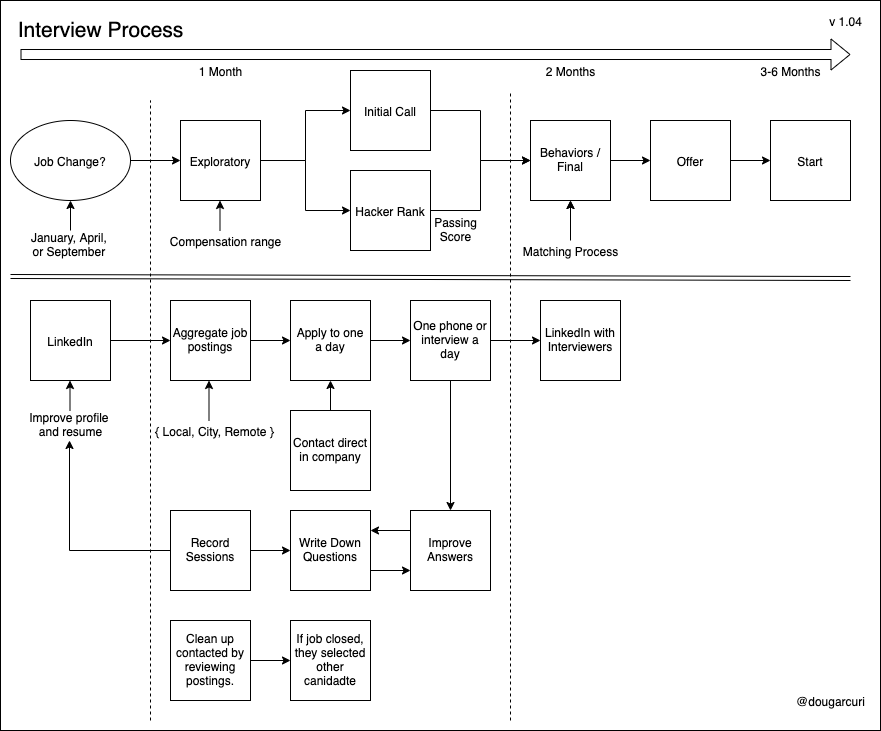

The diagram above was exported from draw.io. Its source (the exported page's mxGraphModel, read from the mxfile embedded in the PNG):
<mxGraphModel dx="1152" dy="547" grid="1" gridSize="10" guides="1" tooltips="1" connect="1" arrows="1" fold="1" page="1" pageScale="1" pageWidth="850" pageHeight="1100" math="0" shadow="0">
  <root>
    <mxCell id="0" />
    <mxCell id="1" parent="0" />
    <mxCell id="-NgYwaz6iWEgfPHJn-nX-75" value="" style="rounded=0;whiteSpace=wrap;html=1;fillColor=none;" vertex="1" parent="1">
      <mxGeometry x="30" y="10" width="880" height="730" as="geometry" />
    </mxCell>
    <mxCell id="-NgYwaz6iWEgfPHJn-nX-29" style="edgeStyle=orthogonalEdgeStyle;rounded=0;orthogonalLoop=1;jettySize=auto;html=1;exitX=1;exitY=0.5;exitDx=0;exitDy=0;entryX=0;entryY=0.5;entryDx=0;entryDy=0;" edge="1" parent="1" source="-NgYwaz6iWEgfPHJn-nX-1" target="-NgYwaz6iWEgfPHJn-nX-3">
      <mxGeometry relative="1" as="geometry" />
    </mxCell>
    <mxCell id="-NgYwaz6iWEgfPHJn-nX-1" value="Job Change?" style="ellipse;whiteSpace=wrap;html=1;" vertex="1" parent="1">
      <mxGeometry x="40" y="130" width="120" height="80" as="geometry" />
    </mxCell>
    <mxCell id="-NgYwaz6iWEgfPHJn-nX-27" style="edgeStyle=orthogonalEdgeStyle;rounded=0;orthogonalLoop=1;jettySize=auto;html=1;exitX=1;exitY=0.5;exitDx=0;exitDy=0;entryX=0;entryY=0.5;entryDx=0;entryDy=0;" edge="1" parent="1" source="-NgYwaz6iWEgfPHJn-nX-3" target="-NgYwaz6iWEgfPHJn-nX-26">
      <mxGeometry relative="1" as="geometry" />
    </mxCell>
    <mxCell id="-NgYwaz6iWEgfPHJn-nX-28" style="edgeStyle=orthogonalEdgeStyle;rounded=0;orthogonalLoop=1;jettySize=auto;html=1;exitX=1;exitY=0.5;exitDx=0;exitDy=0;entryX=0;entryY=0.5;entryDx=0;entryDy=0;" edge="1" parent="1" source="-NgYwaz6iWEgfPHJn-nX-3" target="-NgYwaz6iWEgfPHJn-nX-5">
      <mxGeometry relative="1" as="geometry" />
    </mxCell>
    <mxCell id="-NgYwaz6iWEgfPHJn-nX-3" value="Exploratory" style="whiteSpace=wrap;html=1;aspect=fixed;" vertex="1" parent="1">
      <mxGeometry x="210" y="130" width="80" height="80" as="geometry" />
    </mxCell>
    <mxCell id="-NgYwaz6iWEgfPHJn-nX-30" style="edgeStyle=orthogonalEdgeStyle;rounded=0;orthogonalLoop=1;jettySize=auto;html=1;exitX=1;exitY=0.5;exitDx=0;exitDy=0;entryX=0;entryY=0.5;entryDx=0;entryDy=0;" edge="1" parent="1" source="-NgYwaz6iWEgfPHJn-nX-5" target="-NgYwaz6iWEgfPHJn-nX-7">
      <mxGeometry relative="1" as="geometry" />
    </mxCell>
    <mxCell id="-NgYwaz6iWEgfPHJn-nX-5" value="Initial Call" style="whiteSpace=wrap;html=1;aspect=fixed;" vertex="1" parent="1">
      <mxGeometry x="380" y="80" width="80" height="80" as="geometry" />
    </mxCell>
    <mxCell id="-NgYwaz6iWEgfPHJn-nX-34" style="edgeStyle=orthogonalEdgeStyle;rounded=0;orthogonalLoop=1;jettySize=auto;html=1;exitX=1;exitY=0.5;exitDx=0;exitDy=0;entryX=0;entryY=0.5;entryDx=0;entryDy=0;" edge="1" parent="1" source="-NgYwaz6iWEgfPHJn-nX-7" target="-NgYwaz6iWEgfPHJn-nX-9">
      <mxGeometry relative="1" as="geometry" />
    </mxCell>
    <mxCell id="-NgYwaz6iWEgfPHJn-nX-7" value="Behaviors / Final" style="whiteSpace=wrap;html=1;aspect=fixed;" vertex="1" parent="1">
      <mxGeometry x="560" y="130" width="80" height="80" as="geometry" />
    </mxCell>
    <mxCell id="-NgYwaz6iWEgfPHJn-nX-35" style="edgeStyle=orthogonalEdgeStyle;rounded=0;orthogonalLoop=1;jettySize=auto;html=1;exitX=1;exitY=0.5;exitDx=0;exitDy=0;" edge="1" parent="1" source="-NgYwaz6iWEgfPHJn-nX-9" target="-NgYwaz6iWEgfPHJn-nX-11">
      <mxGeometry relative="1" as="geometry" />
    </mxCell>
    <mxCell id="-NgYwaz6iWEgfPHJn-nX-9" value="Offer" style="whiteSpace=wrap;html=1;aspect=fixed;" vertex="1" parent="1">
      <mxGeometry x="680" y="130" width="80" height="80" as="geometry" />
    </mxCell>
    <mxCell id="-NgYwaz6iWEgfPHJn-nX-11" value="Start" style="whiteSpace=wrap;html=1;aspect=fixed;" vertex="1" parent="1">
      <mxGeometry x="800" y="130" width="80" height="80" as="geometry" />
    </mxCell>
    <mxCell id="-NgYwaz6iWEgfPHJn-nX-12" value="&lt;font style=&quot;font-size: 21px&quot;&gt;Interview Process&lt;/font&gt;" style="text;html=1;align=center;verticalAlign=middle;resizable=0;points=[];autosize=1;" vertex="1" parent="1">
      <mxGeometry x="40" y="30" width="180" height="20" as="geometry" />
    </mxCell>
    <mxCell id="-NgYwaz6iWEgfPHJn-nX-46" style="edgeStyle=orthogonalEdgeStyle;rounded=0;orthogonalLoop=1;jettySize=auto;html=1;exitX=1;exitY=0.5;exitDx=0;exitDy=0;entryX=0;entryY=0.5;entryDx=0;entryDy=0;" edge="1" parent="1" source="-NgYwaz6iWEgfPHJn-nX-13" target="-NgYwaz6iWEgfPHJn-nX-45">
      <mxGeometry relative="1" as="geometry" />
    </mxCell>
    <mxCell id="-NgYwaz6iWEgfPHJn-nX-86" style="edgeStyle=orthogonalEdgeStyle;rounded=0;orthogonalLoop=1;jettySize=auto;html=1;exitX=0;exitY=0.5;exitDx=0;exitDy=0;entryX=0.489;entryY=1;entryDx=0;entryDy=0;entryPerimeter=0;" edge="1" parent="1" source="-NgYwaz6iWEgfPHJn-nX-13" target="-NgYwaz6iWEgfPHJn-nX-85">
      <mxGeometry relative="1" as="geometry" />
    </mxCell>
    <mxCell id="-NgYwaz6iWEgfPHJn-nX-13" value="Record Sessions" style="whiteSpace=wrap;html=1;aspect=fixed;" vertex="1" parent="1">
      <mxGeometry x="200" y="520" width="80" height="80" as="geometry" />
    </mxCell>
    <mxCell id="-NgYwaz6iWEgfPHJn-nX-63" style="edgeStyle=orthogonalEdgeStyle;rounded=0;orthogonalLoop=1;jettySize=auto;html=1;exitX=0;exitY=0.25;exitDx=0;exitDy=0;entryX=1;entryY=0.25;entryDx=0;entryDy=0;" edge="1" parent="1" source="-NgYwaz6iWEgfPHJn-nX-15" target="-NgYwaz6iWEgfPHJn-nX-45">
      <mxGeometry relative="1" as="geometry" />
    </mxCell>
    <mxCell id="-NgYwaz6iWEgfPHJn-nX-15" value="Improve Answers" style="whiteSpace=wrap;html=1;aspect=fixed;" vertex="1" parent="1">
      <mxGeometry x="440" y="520" width="80" height="80" as="geometry" />
    </mxCell>
    <mxCell id="-NgYwaz6iWEgfPHJn-nX-16" value="" style="shape=link;html=1;" edge="1" parent="1">
      <mxGeometry width="50" height="50" relative="1" as="geometry">
        <mxPoint x="40" y="286" as="sourcePoint" />
        <mxPoint x="880" y="288" as="targetPoint" />
      </mxGeometry>
    </mxCell>
    <mxCell id="-NgYwaz6iWEgfPHJn-nX-19" style="edgeStyle=orthogonalEdgeStyle;rounded=0;orthogonalLoop=1;jettySize=auto;html=1;" edge="1" parent="1" source="-NgYwaz6iWEgfPHJn-nX-18">
      <mxGeometry relative="1" as="geometry">
        <mxPoint x="320" y="350" as="targetPoint" />
      </mxGeometry>
    </mxCell>
    <mxCell id="-NgYwaz6iWEgfPHJn-nX-18" value="Aggregate job postings" style="whiteSpace=wrap;html=1;aspect=fixed;" vertex="1" parent="1">
      <mxGeometry x="200" y="310" width="80" height="80" as="geometry" />
    </mxCell>
    <mxCell id="-NgYwaz6iWEgfPHJn-nX-21" style="edgeStyle=orthogonalEdgeStyle;rounded=0;orthogonalLoop=1;jettySize=auto;html=1;exitX=1;exitY=0.5;exitDx=0;exitDy=0;" edge="1" parent="1" source="-NgYwaz6iWEgfPHJn-nX-20">
      <mxGeometry relative="1" as="geometry">
        <mxPoint x="440" y="350" as="targetPoint" />
      </mxGeometry>
    </mxCell>
    <mxCell id="-NgYwaz6iWEgfPHJn-nX-20" value="Apply to one a day" style="whiteSpace=wrap;html=1;aspect=fixed;" vertex="1" parent="1">
      <mxGeometry x="320" y="310" width="80" height="80" as="geometry" />
    </mxCell>
    <mxCell id="-NgYwaz6iWEgfPHJn-nX-49" style="edgeStyle=orthogonalEdgeStyle;rounded=0;orthogonalLoop=1;jettySize=auto;html=1;exitX=1;exitY=0.5;exitDx=0;exitDy=0;entryX=0;entryY=0.5;entryDx=0;entryDy=0;" edge="1" parent="1" source="-NgYwaz6iWEgfPHJn-nX-22" target="-NgYwaz6iWEgfPHJn-nX-48">
      <mxGeometry relative="1" as="geometry" />
    </mxCell>
    <mxCell id="-NgYwaz6iWEgfPHJn-nX-22" value="One phone or interview a day" style="whiteSpace=wrap;html=1;aspect=fixed;" vertex="1" parent="1">
      <mxGeometry x="440" y="310" width="80" height="80" as="geometry" />
    </mxCell>
    <mxCell id="-NgYwaz6iWEgfPHJn-nX-32" style="edgeStyle=orthogonalEdgeStyle;rounded=0;orthogonalLoop=1;jettySize=auto;html=1;exitX=1;exitY=0.5;exitDx=0;exitDy=0;entryX=0;entryY=0.5;entryDx=0;entryDy=0;" edge="1" parent="1" source="-NgYwaz6iWEgfPHJn-nX-26" target="-NgYwaz6iWEgfPHJn-nX-7">
      <mxGeometry relative="1" as="geometry" />
    </mxCell>
    <mxCell id="-NgYwaz6iWEgfPHJn-nX-26" value="Hacker Rank" style="whiteSpace=wrap;html=1;aspect=fixed;" vertex="1" parent="1">
      <mxGeometry x="380" y="180" width="80" height="80" as="geometry" />
    </mxCell>
    <mxCell id="-NgYwaz6iWEgfPHJn-nX-36" value="" style="endArrow=none;dashed=1;html=1;" edge="1" parent="1">
      <mxGeometry width="50" height="50" relative="1" as="geometry">
        <mxPoint x="180" y="730" as="sourcePoint" />
        <mxPoint x="180" y="110" as="targetPoint" />
      </mxGeometry>
    </mxCell>
    <mxCell id="-NgYwaz6iWEgfPHJn-nX-37" value="" style="shape=flexArrow;endArrow=classic;html=1;" edge="1" parent="1">
      <mxGeometry width="50" height="50" relative="1" as="geometry">
        <mxPoint x="50" y="64" as="sourcePoint" />
        <mxPoint x="880" y="64" as="targetPoint" />
      </mxGeometry>
    </mxCell>
    <mxCell id="-NgYwaz6iWEgfPHJn-nX-38" value="3-6 Months" style="text;html=1;align=center;verticalAlign=middle;resizable=0;points=[];autosize=1;" vertex="1" parent="1">
      <mxGeometry x="780" y="70" width="80" height="20" as="geometry" />
    </mxCell>
    <mxCell id="-NgYwaz6iWEgfPHJn-nX-39" value="" style="endArrow=none;dashed=1;html=1;" edge="1" parent="1">
      <mxGeometry width="50" height="50" relative="1" as="geometry">
        <mxPoint x="540" y="730" as="sourcePoint" />
        <mxPoint x="540" y="100" as="targetPoint" />
      </mxGeometry>
    </mxCell>
    <mxCell id="-NgYwaz6iWEgfPHJn-nX-65" style="edgeStyle=orthogonalEdgeStyle;rounded=0;orthogonalLoop=1;jettySize=auto;html=1;exitX=1;exitY=0.75;exitDx=0;exitDy=0;entryX=0;entryY=0.75;entryDx=0;entryDy=0;" edge="1" parent="1" source="-NgYwaz6iWEgfPHJn-nX-45" target="-NgYwaz6iWEgfPHJn-nX-15">
      <mxGeometry relative="1" as="geometry" />
    </mxCell>
    <mxCell id="-NgYwaz6iWEgfPHJn-nX-45" value="Write Down Questions" style="whiteSpace=wrap;html=1;aspect=fixed;" vertex="1" parent="1">
      <mxGeometry x="320" y="520" width="80" height="80" as="geometry" />
    </mxCell>
    <mxCell id="-NgYwaz6iWEgfPHJn-nX-48" value="LinkedIn with Interviewers" style="whiteSpace=wrap;html=1;aspect=fixed;" vertex="1" parent="1">
      <mxGeometry x="570" y="310" width="80" height="80" as="geometry" />
    </mxCell>
    <mxCell id="-NgYwaz6iWEgfPHJn-nX-53" style="edgeStyle=orthogonalEdgeStyle;rounded=0;orthogonalLoop=1;jettySize=auto;html=1;exitX=1;exitY=0.5;exitDx=0;exitDy=0;entryX=0;entryY=0.5;entryDx=0;entryDy=0;" edge="1" parent="1" source="-NgYwaz6iWEgfPHJn-nX-52" target="-NgYwaz6iWEgfPHJn-nX-18">
      <mxGeometry relative="1" as="geometry" />
    </mxCell>
    <mxCell id="-NgYwaz6iWEgfPHJn-nX-52" value="LinkedIn" style="whiteSpace=wrap;html=1;aspect=fixed;" vertex="1" parent="1">
      <mxGeometry x="60" y="310" width="80" height="80" as="geometry" />
    </mxCell>
    <mxCell id="-NgYwaz6iWEgfPHJn-nX-55" style="edgeStyle=orthogonalEdgeStyle;rounded=0;orthogonalLoop=1;jettySize=auto;html=1;exitX=1;exitY=0.5;exitDx=0;exitDy=0;" edge="1" parent="1" source="-NgYwaz6iWEgfPHJn-nX-54">
      <mxGeometry relative="1" as="geometry">
        <mxPoint x="320" y="670" as="targetPoint" />
      </mxGeometry>
    </mxCell>
    <mxCell id="-NgYwaz6iWEgfPHJn-nX-54" value="Clean up contacted by reviewing postings." style="whiteSpace=wrap;html=1;aspect=fixed;" vertex="1" parent="1">
      <mxGeometry x="200" y="630" width="80" height="80" as="geometry" />
    </mxCell>
    <mxCell id="-NgYwaz6iWEgfPHJn-nX-56" value="If job closed, they selected other canidadte" style="whiteSpace=wrap;html=1;aspect=fixed;" vertex="1" parent="1">
      <mxGeometry x="320" y="630" width="80" height="80" as="geometry" />
    </mxCell>
    <mxCell id="-NgYwaz6iWEgfPHJn-nX-58" style="edgeStyle=orthogonalEdgeStyle;rounded=0;orthogonalLoop=1;jettySize=auto;html=1;exitX=0.5;exitY=0;exitDx=0;exitDy=0;entryX=0.5;entryY=1;entryDx=0;entryDy=0;" edge="1" parent="1" source="-NgYwaz6iWEgfPHJn-nX-57" target="-NgYwaz6iWEgfPHJn-nX-20">
      <mxGeometry relative="1" as="geometry" />
    </mxCell>
    <mxCell id="-NgYwaz6iWEgfPHJn-nX-57" value="Contact direct in company" style="whiteSpace=wrap;html=1;aspect=fixed;" vertex="1" parent="1">
      <mxGeometry x="320" y="420" width="80" height="80" as="geometry" />
    </mxCell>
    <mxCell id="-NgYwaz6iWEgfPHJn-nX-59" value="" style="endArrow=classic;html=1;entryX=0.5;entryY=1;entryDx=0;entryDy=0;" edge="1" parent="1" target="-NgYwaz6iWEgfPHJn-nX-7">
      <mxGeometry width="50" height="50" relative="1" as="geometry">
        <mxPoint x="600" y="240" as="sourcePoint" />
        <mxPoint x="680" y="220" as="targetPoint" />
      </mxGeometry>
    </mxCell>
    <mxCell id="-NgYwaz6iWEgfPHJn-nX-61" value="" style="edgeStyle=orthogonalEdgeStyle;rounded=0;orthogonalLoop=1;jettySize=auto;html=1;" edge="1" parent="1" source="-NgYwaz6iWEgfPHJn-nX-60" target="-NgYwaz6iWEgfPHJn-nX-7">
      <mxGeometry relative="1" as="geometry" />
    </mxCell>
    <mxCell id="-NgYwaz6iWEgfPHJn-nX-60" value="Matching Process" style="text;html=1;align=center;verticalAlign=middle;resizable=0;points=[];autosize=1;" vertex="1" parent="1">
      <mxGeometry x="545" y="250" width="110" height="20" as="geometry" />
    </mxCell>
    <mxCell id="-NgYwaz6iWEgfPHJn-nX-68" value="" style="endArrow=classic;html=1;" edge="1" parent="1">
      <mxGeometry width="50" height="50" relative="1" as="geometry">
        <mxPoint x="100" y="240" as="sourcePoint" />
        <mxPoint x="100" y="210" as="targetPoint" />
      </mxGeometry>
    </mxCell>
    <mxCell id="-NgYwaz6iWEgfPHJn-nX-69" value="January, April, &lt;br&gt;or September&amp;nbsp;" style="text;html=1;align=center;verticalAlign=middle;resizable=0;points=[];autosize=1;" vertex="1" parent="1">
      <mxGeometry x="55" y="240" width="90" height="30" as="geometry" />
    </mxCell>
    <mxCell id="-NgYwaz6iWEgfPHJn-nX-70" value="1 Month" style="text;html=1;align=center;verticalAlign=middle;resizable=0;points=[];autosize=1;" vertex="1" parent="1">
      <mxGeometry x="220" y="70" width="60" height="20" as="geometry" />
    </mxCell>
    <mxCell id="-NgYwaz6iWEgfPHJn-nX-73" value="2 Months" style="text;html=1;align=center;verticalAlign=middle;resizable=0;points=[];autosize=1;" vertex="1" parent="1">
      <mxGeometry x="570" y="70" width="60" height="20" as="geometry" />
    </mxCell>
    <mxCell id="-NgYwaz6iWEgfPHJn-nX-74" value="@dougarcuri" style="text;html=1;align=center;verticalAlign=middle;resizable=0;points=[];;autosize=1;" vertex="1" parent="1">
      <mxGeometry x="820" y="700" width="80" height="20" as="geometry" />
    </mxCell>
    <mxCell id="-NgYwaz6iWEgfPHJn-nX-76" value="v 1.04" style="text;html=1;align=center;verticalAlign=middle;resizable=0;points=[];;autosize=1;" vertex="1" parent="1">
      <mxGeometry x="850" y="20" width="50" height="20" as="geometry" />
    </mxCell>
    <mxCell id="-NgYwaz6iWEgfPHJn-nX-77" value="" style="endArrow=classic;html=1;" edge="1" parent="1">
      <mxGeometry width="50" height="50" relative="1" as="geometry">
        <mxPoint x="238.5" y="430" as="sourcePoint" />
        <mxPoint x="238.5" y="390" as="targetPoint" />
      </mxGeometry>
    </mxCell>
    <mxCell id="-NgYwaz6iWEgfPHJn-nX-78" value="{ Local, City, Remote }" style="text;html=1;align=center;verticalAlign=middle;resizable=0;points=[];autosize=1;" vertex="1" parent="1">
      <mxGeometry x="179" y="430" width="130" height="20" as="geometry" />
    </mxCell>
    <mxCell id="-NgYwaz6iWEgfPHJn-nX-79" value="Passing&lt;br&gt;Score" style="text;html=1;align=center;verticalAlign=middle;resizable=0;points=[];autosize=1;" vertex="1" parent="1">
      <mxGeometry x="455" y="225" width="60" height="30" as="geometry" />
    </mxCell>
    <mxCell id="-NgYwaz6iWEgfPHJn-nX-80" value="" style="endArrow=classic;html=1;" edge="1" parent="1">
      <mxGeometry width="50" height="50" relative="1" as="geometry">
        <mxPoint x="249.5" y="240" as="sourcePoint" />
        <mxPoint x="249.5" y="210" as="targetPoint" />
      </mxGeometry>
    </mxCell>
    <mxCell id="-NgYwaz6iWEgfPHJn-nX-81" value="Compensation range" style="text;html=1;align=center;verticalAlign=middle;resizable=0;points=[];autosize=1;" vertex="1" parent="1">
      <mxGeometry x="190" y="240" width="130" height="20" as="geometry" />
    </mxCell>
    <mxCell id="-NgYwaz6iWEgfPHJn-nX-82" value="" style="endArrow=classic;html=1;exitX=0.5;exitY=1;exitDx=0;exitDy=0;entryX=0.5;entryY=0;entryDx=0;entryDy=0;" edge="1" parent="1" source="-NgYwaz6iWEgfPHJn-nX-22" target="-NgYwaz6iWEgfPHJn-nX-15">
      <mxGeometry width="50" height="50" relative="1" as="geometry">
        <mxPoint x="30" y="810" as="sourcePoint" />
        <mxPoint x="80" y="760" as="targetPoint" />
      </mxGeometry>
    </mxCell>
    <mxCell id="-NgYwaz6iWEgfPHJn-nX-84" value="" style="endArrow=classic;html=1;" edge="1" parent="1">
      <mxGeometry width="50" height="50" relative="1" as="geometry">
        <mxPoint x="99.5" y="420" as="sourcePoint" />
        <mxPoint x="99.5" y="390" as="targetPoint" />
      </mxGeometry>
    </mxCell>
    <mxCell id="-NgYwaz6iWEgfPHJn-nX-85" value="Improve profile &lt;br&gt;and resume" style="text;html=1;align=center;verticalAlign=middle;resizable=0;points=[];autosize=1;" vertex="1" parent="1">
      <mxGeometry x="55" y="420" width="90" height="30" as="geometry" />
    </mxCell>
  </root>
</mxGraphModel>